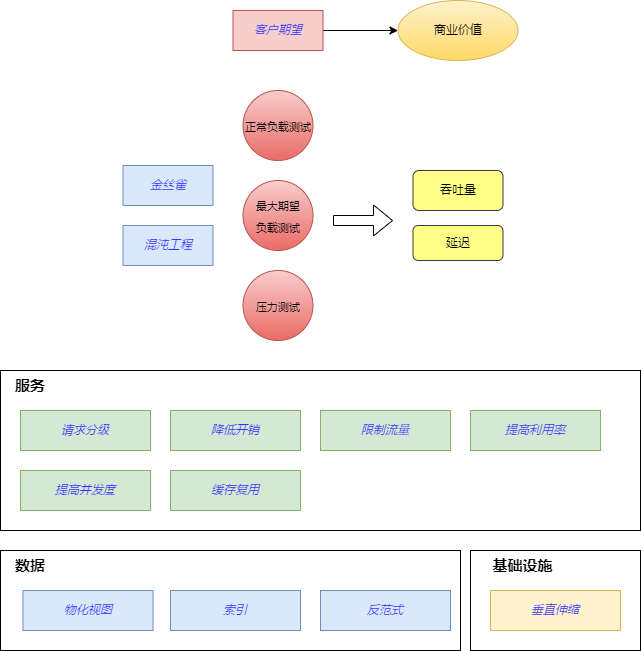

The diagram above was exported from draw.io. Its source (the exported page's mxGraphModel, read from the mxfile embedded in the PNG):
<mxGraphModel dx="876" dy="517" grid="1" gridSize="10" guides="1" tooltips="1" connect="1" arrows="1" fold="1" page="1" pageScale="1" pageWidth="1654" pageHeight="2336" math="0" shadow="0">
  <root>
    <mxCell id="0" />
    <mxCell id="1" parent="0" />
    <mxCell id="184" value="" style="edgeStyle=none;html=1;" edge="1" parent="1" source="182" target="183">
      <mxGeometry relative="1" as="geometry" />
    </mxCell>
    <mxCell id="182" value="&lt;font color=&quot;#3333ff&quot;&gt;&lt;i&gt;客户期望&lt;br&gt;&lt;/i&gt;&lt;/font&gt;" style="rounded=0;whiteSpace=wrap;html=1;fillColor=#f8cecc;strokeColor=#b85450;" vertex="1" parent="1">
      <mxGeometry x="952.5" y="200" width="90" height="40" as="geometry" />
    </mxCell>
    <mxCell id="183" value="商业价值" style="ellipse;whiteSpace=wrap;html=1;fillColor=#fff2cc;strokeColor=#d6b656;rounded=0;gradientColor=#ffd966;" vertex="1" parent="1">
      <mxGeometry x="1117.5" y="190" width="120" height="60" as="geometry" />
    </mxCell>
    <mxCell id="185" value="&lt;font style=&quot;font-size: 11px&quot;&gt;正常负载测试&lt;br&gt;&lt;/font&gt;" style="ellipse;whiteSpace=wrap;html=1;aspect=fixed;rounded=0;fontSize=18;fillColor=#f8cecc;strokeColor=#b85450;gradientColor=#ea6b66;" vertex="1" parent="1">
      <mxGeometry x="962.5" y="280" width="70" height="70" as="geometry" />
    </mxCell>
    <mxCell id="186" value="&lt;font style=&quot;font-size: 11px&quot;&gt;最大期望&lt;br&gt;负载测试&lt;br&gt;&lt;/font&gt;" style="ellipse;whiteSpace=wrap;html=1;aspect=fixed;rounded=0;fontSize=18;fillColor=#f8cecc;strokeColor=#b85450;gradientColor=#ea6b66;" vertex="1" parent="1">
      <mxGeometry x="962.5" y="370" width="70" height="70" as="geometry" />
    </mxCell>
    <mxCell id="187" value="&lt;font style=&quot;font-size: 11px&quot;&gt;压力测试&lt;br&gt;&lt;/font&gt;" style="ellipse;whiteSpace=wrap;html=1;aspect=fixed;rounded=0;fontSize=18;fillColor=#f8cecc;strokeColor=#b85450;gradientColor=#ea6b66;" vertex="1" parent="1">
      <mxGeometry x="962.5" y="460" width="70" height="70" as="geometry" />
    </mxCell>
    <mxCell id="188" value="&lt;font color=&quot;#3333ff&quot;&gt;&lt;i&gt;金丝雀&lt;br&gt;&lt;/i&gt;&lt;/font&gt;" style="rounded=0;whiteSpace=wrap;html=1;fillColor=#dae8fc;strokeColor=#6c8ebf;" vertex="1" parent="1">
      <mxGeometry x="842.5" y="355" width="90" height="40" as="geometry" />
    </mxCell>
    <mxCell id="189" value="&lt;font color=&quot;#3333ff&quot;&gt;&lt;i&gt;混沌工程&lt;br&gt;&lt;/i&gt;&lt;/font&gt;" style="rounded=0;whiteSpace=wrap;html=1;fillColor=#dae8fc;strokeColor=#6c8ebf;" vertex="1" parent="1">
      <mxGeometry x="842.5" y="415" width="90" height="40" as="geometry" />
    </mxCell>
    <mxCell id="190" value="&lt;font color=&quot;#3333ff&quot;&gt;&lt;i&gt;&lt;br&gt;&lt;/i&gt;&lt;/font&gt;" style="rounded=0;whiteSpace=wrap;html=1;" vertex="1" parent="1">
      <mxGeometry x="720" y="560" width="640" height="160" as="geometry" />
    </mxCell>
    <mxCell id="191" value="服务" style="text;html=1;strokeColor=none;fillColor=none;align=center;verticalAlign=middle;whiteSpace=wrap;rounded=0;fontColor=#000000;fontStyle=1;fontSize=15;" vertex="1" parent="1">
      <mxGeometry x="720" y="560" width="60" height="30" as="geometry" />
    </mxCell>
    <mxCell id="192" value="&lt;font color=&quot;#3333ff&quot;&gt;&lt;i&gt;降低开销&lt;br&gt;&lt;/i&gt;&lt;/font&gt;" style="rounded=0;whiteSpace=wrap;html=1;fillColor=#d5e8d4;strokeColor=#82b366;" vertex="1" parent="1">
      <mxGeometry x="890" y="600" width="130" height="40" as="geometry" />
    </mxCell>
    <mxCell id="193" value="&lt;font color=&quot;#3333ff&quot;&gt;&lt;i&gt;限制流量&lt;br&gt;&lt;/i&gt;&lt;/font&gt;" style="rounded=0;whiteSpace=wrap;html=1;fillColor=#d5e8d4;strokeColor=#82b366;" vertex="1" parent="1">
      <mxGeometry x="1040" y="600" width="130" height="40" as="geometry" />
    </mxCell>
    <mxCell id="194" value="&lt;font color=&quot;#3333ff&quot;&gt;&lt;i&gt;提高利用率&lt;br&gt;&lt;/i&gt;&lt;/font&gt;" style="rounded=0;whiteSpace=wrap;html=1;fillColor=#d5e8d4;strokeColor=#82b366;" vertex="1" parent="1">
      <mxGeometry x="1190" y="600" width="130" height="40" as="geometry" />
    </mxCell>
    <mxCell id="195" value="&lt;font color=&quot;#3333ff&quot;&gt;&lt;i&gt;请求分级&lt;br&gt;&lt;/i&gt;&lt;/font&gt;" style="rounded=0;whiteSpace=wrap;html=1;fillColor=#d5e8d4;strokeColor=#82b366;" vertex="1" parent="1">
      <mxGeometry x="740" y="600" width="130" height="40" as="geometry" />
    </mxCell>
    <mxCell id="196" value="&lt;font color=&quot;#3333ff&quot;&gt;&lt;i&gt;提高并发度&lt;br&gt;&lt;/i&gt;&lt;/font&gt;" style="rounded=0;whiteSpace=wrap;html=1;fillColor=#d5e8d4;strokeColor=#82b366;" vertex="1" parent="1">
      <mxGeometry x="740" y="660" width="130" height="40" as="geometry" />
    </mxCell>
    <mxCell id="197" value="&lt;font color=&quot;#3333ff&quot;&gt;&lt;i&gt;缓存复用&lt;br&gt;&lt;/i&gt;&lt;/font&gt;" style="rounded=0;whiteSpace=wrap;html=1;fillColor=#d5e8d4;strokeColor=#82b366;" vertex="1" parent="1">
      <mxGeometry x="890" y="660" width="130" height="40" as="geometry" />
    </mxCell>
    <mxCell id="198" value="&lt;font color=&quot;#3333ff&quot;&gt;&lt;i&gt;&lt;br&gt;&lt;/i&gt;&lt;/font&gt;" style="rounded=0;whiteSpace=wrap;html=1;" vertex="1" parent="1">
      <mxGeometry x="1190" y="740" width="170" height="100" as="geometry" />
    </mxCell>
    <mxCell id="199" value="基础设施" style="text;html=1;strokeColor=none;fillColor=none;align=center;verticalAlign=middle;whiteSpace=wrap;rounded=0;fontColor=#000000;fontStyle=1;fontSize=15;" vertex="1" parent="1">
      <mxGeometry x="1210" y="740" width="65" height="30" as="geometry" />
    </mxCell>
    <mxCell id="200" value="&lt;font color=&quot;#3333ff&quot;&gt;&lt;i&gt;垂直伸缩&lt;br&gt;&lt;/i&gt;&lt;/font&gt;" style="rounded=0;whiteSpace=wrap;html=1;fillColor=#fff2cc;strokeColor=#d6b656;" vertex="1" parent="1">
      <mxGeometry x="1210" y="780" width="130" height="40" as="geometry" />
    </mxCell>
    <mxCell id="202" value="&lt;font color=&quot;#3333ff&quot;&gt;&lt;i&gt;&lt;br&gt;&lt;/i&gt;&lt;/font&gt;" style="rounded=0;whiteSpace=wrap;html=1;" vertex="1" parent="1">
      <mxGeometry x="720" y="740" width="460" height="100" as="geometry" />
    </mxCell>
    <mxCell id="203" value="&lt;font color=&quot;#3333ff&quot;&gt;&lt;i&gt;索引&lt;br&gt;&lt;/i&gt;&lt;/font&gt;" style="rounded=0;whiteSpace=wrap;html=1;fillColor=#dae8fc;strokeColor=#6c8ebf;" vertex="1" parent="1">
      <mxGeometry x="890" y="780" width="130" height="40" as="geometry" />
    </mxCell>
    <mxCell id="204" value="&lt;font color=&quot;#3333ff&quot;&gt;&lt;i&gt;物化视图&lt;br&gt;&lt;/i&gt;&lt;/font&gt;" style="rounded=0;whiteSpace=wrap;html=1;fillColor=#dae8fc;strokeColor=#6c8ebf;" vertex="1" parent="1">
      <mxGeometry x="742.5" y="780" width="130" height="40" as="geometry" />
    </mxCell>
    <mxCell id="205" value="数据" style="text;html=1;strokeColor=none;fillColor=none;align=center;verticalAlign=middle;whiteSpace=wrap;rounded=0;fontColor=#000000;fontStyle=1;fontSize=15;" vertex="1" parent="1">
      <mxGeometry x="720" y="740" width="60" height="30" as="geometry" />
    </mxCell>
    <mxCell id="206" value="&lt;font color=&quot;#3333ff&quot;&gt;&lt;i&gt;反范式&lt;br&gt;&lt;/i&gt;&lt;/font&gt;" style="rounded=0;whiteSpace=wrap;html=1;fillColor=#dae8fc;strokeColor=#6c8ebf;" vertex="1" parent="1">
      <mxGeometry x="1040" y="780" width="130" height="40" as="geometry" />
    </mxCell>
    <mxCell id="219" value="吞吐量" style="rounded=1;whiteSpace=wrap;html=1;fillColor=#ffff88;strokeColor=#36393d;" vertex="1" parent="1">
      <mxGeometry x="1132.5" y="360" width="90" height="40" as="geometry" />
    </mxCell>
    <mxCell id="221" value="延迟" style="rounded=1;whiteSpace=wrap;html=1;fillColor=#ffff88;strokeColor=#36393d;" vertex="1" parent="1">
      <mxGeometry x="1132.5" y="415" width="90" height="35" as="geometry" />
    </mxCell>
    <mxCell id="223" value="" style="shape=flexArrow;endArrow=classic;html=1;fontSize=20;fontColor=#000000;" edge="1" parent="1">
      <mxGeometry width="50" height="50" relative="1" as="geometry">
        <mxPoint x="1052.5" y="410" as="sourcePoint" />
        <mxPoint x="1112.5" y="410" as="targetPoint" />
      </mxGeometry>
    </mxCell>
  </root>
</mxGraphModel>